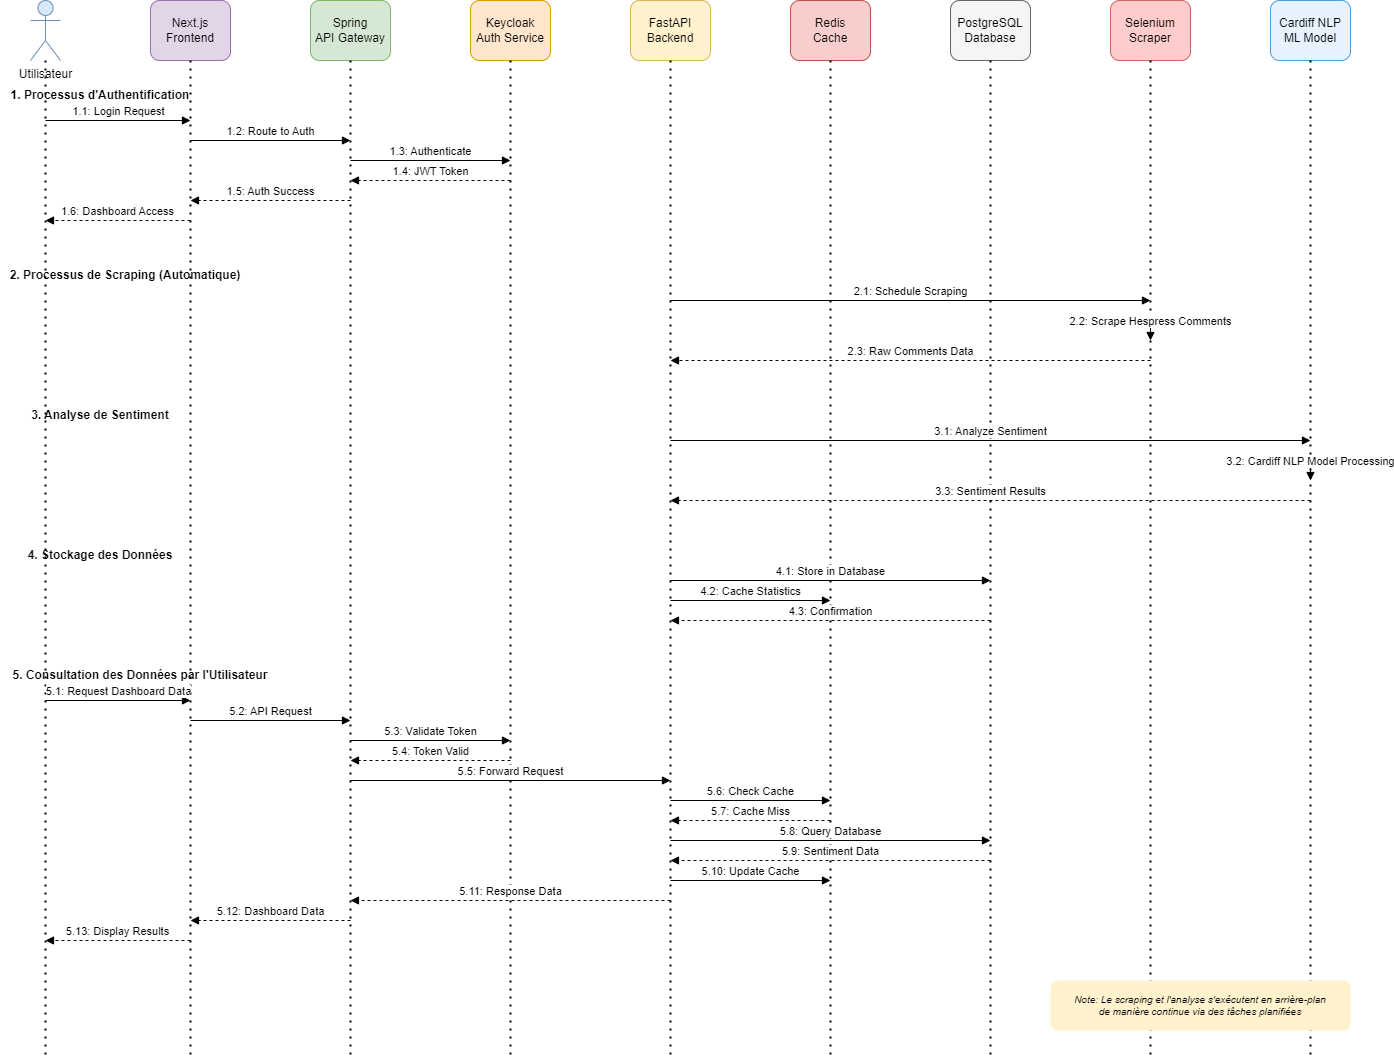

The diagram above was exported from draw.io. Its source (the exported page's mxGraphModel, read from the mxfile embedded in the PNG):
<mxGraphModel dx="1194" dy="416" grid="1" gridSize="10" guides="1" tooltips="1" connect="1" arrows="1" fold="1" page="1" pageScale="1" pageWidth="1600" pageHeight="1200" math="0" shadow="0">
  <root>
    <mxCell id="0" />
    <mxCell id="1" parent="0" />
    <mxCell id="User" value="Utilisateur" style="shape=umlActor;verticalLabelPosition=bottom;verticalAlign=top;html=1;outlineConnect=0;fillColor=#dae8fc;strokeColor=#6c8ebf;" parent="1" vertex="1">
      <mxGeometry x="80" y="40" width="30" height="60" as="geometry" />
    </mxCell>
    <mxCell id="NextJS" value="Next.js&#10;Frontend" style="rounded=1;whiteSpace=wrap;html=1;fillColor=#e1d5e7;strokeColor=#9673a6;" parent="1" vertex="1">
      <mxGeometry x="200" y="40" width="80" height="60" as="geometry" />
    </mxCell>
    <mxCell id="ApiGateway" value="Spring&#10;API Gateway" style="rounded=1;whiteSpace=wrap;html=1;fillColor=#d5e8d4;strokeColor=#82b366;" parent="1" vertex="1">
      <mxGeometry x="360" y="40" width="80" height="60" as="geometry" />
    </mxCell>
    <mxCell id="Keycloak" value="Keycloak&#10;Auth Service" style="rounded=1;whiteSpace=wrap;html=1;fillColor=#ffe6cc;strokeColor=#d79b00;" parent="1" vertex="1">
      <mxGeometry x="520" y="40" width="80" height="60" as="geometry" />
    </mxCell>
    <mxCell id="FastAPI" value="FastAPI&#10;Backend" style="rounded=1;whiteSpace=wrap;html=1;fillColor=#fff2cc;strokeColor=#d6b656;" parent="1" vertex="1">
      <mxGeometry x="680" y="40" width="80" height="60" as="geometry" />
    </mxCell>
    <mxCell id="Redis" value="Redis&#10;Cache" style="rounded=1;whiteSpace=wrap;html=1;fillColor=#f8cecc;strokeColor=#b85450;" parent="1" vertex="1">
      <mxGeometry x="840" y="40" width="80" height="60" as="geometry" />
    </mxCell>
    <mxCell id="PostgreSQL" value="PostgreSQL&#10;Database" style="rounded=1;whiteSpace=wrap;html=1;fillColor=#f5f5f5;strokeColor=#666666;" parent="1" vertex="1">
      <mxGeometry x="1000" y="40" width="80" height="60" as="geometry" />
    </mxCell>
    <mxCell id="Selenium" value="Selenium&#10;Scraper" style="rounded=1;whiteSpace=wrap;html=1;fillColor=#ffcccc;strokeColor=#cc6666;" parent="1" vertex="1">
      <mxGeometry x="1160" y="40" width="80" height="60" as="geometry" />
    </mxCell>
    <mxCell id="MLModel" value="Cardiff NLP&#10;ML Model" style="rounded=1;whiteSpace=wrap;html=1;fillColor=#e6f3ff;strokeColor=#4d9ddb;" parent="1" vertex="1">
      <mxGeometry x="1320" y="40" width="80" height="60" as="geometry" />
    </mxCell>
    <mxCell id="UserLifeline" value="" style="endArrow=none;dashed=1;html=1;dashPattern=1 3;strokeWidth=2;" parent="1" edge="1">
      <mxGeometry width="50" height="50" relative="1" as="geometry">
        <mxPoint x="95" y="100" as="sourcePoint" />
        <mxPoint x="95" y="1100" as="targetPoint" />
      </mxGeometry>
    </mxCell>
    <mxCell id="NextJSLifeline" value="" style="endArrow=none;dashed=1;html=1;dashPattern=1 3;strokeWidth=2;" parent="1" edge="1">
      <mxGeometry width="50" height="50" relative="1" as="geometry">
        <mxPoint x="240" y="100" as="sourcePoint" />
        <mxPoint x="240" y="1100" as="targetPoint" />
      </mxGeometry>
    </mxCell>
    <mxCell id="ApiGatewayLifeline" value="" style="endArrow=none;dashed=1;html=1;dashPattern=1 3;strokeWidth=2;" parent="1" edge="1">
      <mxGeometry width="50" height="50" relative="1" as="geometry">
        <mxPoint x="400" y="100" as="sourcePoint" />
        <mxPoint x="400" y="1100" as="targetPoint" />
      </mxGeometry>
    </mxCell>
    <mxCell id="KeycloakLifeline" value="" style="endArrow=none;dashed=1;html=1;dashPattern=1 3;strokeWidth=2;" parent="1" edge="1">
      <mxGeometry width="50" height="50" relative="1" as="geometry">
        <mxPoint x="560" y="100" as="sourcePoint" />
        <mxPoint x="560" y="1100" as="targetPoint" />
      </mxGeometry>
    </mxCell>
    <mxCell id="FastAPILifeline" value="" style="endArrow=none;dashed=1;html=1;dashPattern=1 3;strokeWidth=2;" parent="1" edge="1">
      <mxGeometry width="50" height="50" relative="1" as="geometry">
        <mxPoint x="720" y="100" as="sourcePoint" />
        <mxPoint x="720" y="1100" as="targetPoint" />
      </mxGeometry>
    </mxCell>
    <mxCell id="RedisLifeline" value="" style="endArrow=none;dashed=1;html=1;dashPattern=1 3;strokeWidth=2;" parent="1" edge="1">
      <mxGeometry width="50" height="50" relative="1" as="geometry">
        <mxPoint x="880" y="100" as="sourcePoint" />
        <mxPoint x="880" y="1100" as="targetPoint" />
      </mxGeometry>
    </mxCell>
    <mxCell id="PostgreSQLLifeline" value="" style="endArrow=none;dashed=1;html=1;dashPattern=1 3;strokeWidth=2;" parent="1" edge="1">
      <mxGeometry width="50" height="50" relative="1" as="geometry">
        <mxPoint x="1040" y="100" as="sourcePoint" />
        <mxPoint x="1040" y="1100" as="targetPoint" />
      </mxGeometry>
    </mxCell>
    <mxCell id="SeleniumLifeline" value="" style="endArrow=none;dashed=1;html=1;dashPattern=1 3;strokeWidth=2;" parent="1" edge="1">
      <mxGeometry width="50" height="50" relative="1" as="geometry">
        <mxPoint x="1200" y="100" as="sourcePoint" />
        <mxPoint x="1200" y="1100" as="targetPoint" />
      </mxGeometry>
    </mxCell>
    <mxCell id="MLModelLifeline" value="" style="endArrow=none;dashed=1;html=1;dashPattern=1 3;strokeWidth=2;" parent="1" edge="1">
      <mxGeometry width="50" height="50" relative="1" as="geometry">
        <mxPoint x="1360" y="100" as="sourcePoint" />
        <mxPoint x="1360" y="1100" as="targetPoint" />
      </mxGeometry>
    </mxCell>
    <mxCell id="Note1" value="1. Processus d'Authentification" style="text;html=1;strokeColor=none;fillColor=none;align=center;verticalAlign=middle;whiteSpace=wrap;rounded=0;fontStyle=1;fontSize=12;" parent="1" vertex="1">
      <mxGeometry x="50" y="120" width="200" height="30" as="geometry" />
    </mxCell>
    <mxCell id="Arrow1" value="1.1: Login Request" style="html=1;verticalAlign=bottom;endArrow=block;rounded=0;" parent="1" edge="1">
      <mxGeometry width="80" relative="1" as="geometry">
        <mxPoint x="95" y="160" as="sourcePoint" />
        <mxPoint x="240" y="160" as="targetPoint" />
      </mxGeometry>
    </mxCell>
    <mxCell id="Arrow2" value="1.2: Route to Auth" style="html=1;verticalAlign=bottom;endArrow=block;rounded=0;" parent="1" edge="1">
      <mxGeometry width="80" relative="1" as="geometry">
        <mxPoint x="240" y="180" as="sourcePoint" />
        <mxPoint x="400" y="180" as="targetPoint" />
      </mxGeometry>
    </mxCell>
    <mxCell id="Arrow3" value="1.3: Authenticate" style="html=1;verticalAlign=bottom;endArrow=block;rounded=0;" parent="1" edge="1">
      <mxGeometry width="80" relative="1" as="geometry">
        <mxPoint x="400" y="200" as="sourcePoint" />
        <mxPoint x="560" y="200" as="targetPoint" />
      </mxGeometry>
    </mxCell>
    <mxCell id="Arrow4" value="1.4: JWT Token" style="html=1;verticalAlign=bottom;endArrow=block;rounded=0;dashed=1;" parent="1" edge="1">
      <mxGeometry width="80" relative="1" as="geometry">
        <mxPoint x="560" y="220" as="sourcePoint" />
        <mxPoint x="400" y="220" as="targetPoint" />
      </mxGeometry>
    </mxCell>
    <mxCell id="Arrow5" value="1.5: Auth Success" style="html=1;verticalAlign=bottom;endArrow=block;rounded=0;dashed=1;" parent="1" edge="1">
      <mxGeometry width="80" relative="1" as="geometry">
        <mxPoint x="400" y="240" as="sourcePoint" />
        <mxPoint x="240" y="240" as="targetPoint" />
      </mxGeometry>
    </mxCell>
    <mxCell id="Arrow6" value="1.6: Dashboard Access" style="html=1;verticalAlign=bottom;endArrow=block;rounded=0;dashed=1;" parent="1" edge="1">
      <mxGeometry width="80" relative="1" as="geometry">
        <mxPoint x="240" y="260" as="sourcePoint" />
        <mxPoint x="95" y="260" as="targetPoint" />
      </mxGeometry>
    </mxCell>
    <mxCell id="Note2" value="2. Processus de Scraping (Automatique)" style="text;html=1;strokeColor=none;fillColor=none;align=center;verticalAlign=middle;whiteSpace=wrap;rounded=0;fontStyle=1;fontSize=12;" parent="1" vertex="1">
      <mxGeometry x="50" y="300" width="250" height="30" as="geometry" />
    </mxCell>
    <mxCell id="Arrow7" value="2.1: Schedule Scraping" style="html=1;verticalAlign=bottom;endArrow=block;rounded=0;" parent="1" edge="1">
      <mxGeometry width="80" relative="1" as="geometry">
        <mxPoint x="720" y="340" as="sourcePoint" />
        <mxPoint x="1200" y="340" as="targetPoint" />
      </mxGeometry>
    </mxCell>
    <mxCell id="Arrow8" value="2.2: Scrape Hespress Comments" style="html=1;verticalAlign=bottom;endArrow=block;rounded=0;" parent="1" edge="1">
      <mxGeometry width="80" relative="1" as="geometry">
        <mxPoint x="1200" y="360" as="sourcePoint" />
        <mxPoint x="1200" y="380" as="targetPoint" />
        <mxArray as="points">
          <mxPoint x="1250" y="370" />
        </mxArray>
      </mxGeometry>
    </mxCell>
    <mxCell id="Arrow9" value="2.3: Raw Comments Data" style="html=1;verticalAlign=bottom;endArrow=block;rounded=0;dashed=1;" parent="1" edge="1">
      <mxGeometry width="80" relative="1" as="geometry">
        <mxPoint x="1200" y="400" as="sourcePoint" />
        <mxPoint x="720" y="400" as="targetPoint" />
      </mxGeometry>
    </mxCell>
    <mxCell id="Note3" value="3. Analyse de Sentiment" style="text;html=1;strokeColor=none;fillColor=none;align=center;verticalAlign=middle;whiteSpace=wrap;rounded=0;fontStyle=1;fontSize=12;" parent="1" vertex="1">
      <mxGeometry x="50" y="440" width="200" height="30" as="geometry" />
    </mxCell>
    <mxCell id="Arrow10" value="3.1: Analyze Sentiment" style="html=1;verticalAlign=bottom;endArrow=block;rounded=0;" parent="1" edge="1">
      <mxGeometry width="80" relative="1" as="geometry">
        <mxPoint x="720" y="480" as="sourcePoint" />
        <mxPoint x="1360" y="480" as="targetPoint" />
      </mxGeometry>
    </mxCell>
    <mxCell id="Arrow11" value="3.2: Cardiff NLP Model Processing" style="html=1;verticalAlign=bottom;endArrow=block;rounded=0;" parent="1" edge="1">
      <mxGeometry width="80" relative="1" as="geometry">
        <mxPoint x="1360" y="500" as="sourcePoint" />
        <mxPoint x="1360" y="520" as="targetPoint" />
        <mxArray as="points">
          <mxPoint x="1410" y="510" />
        </mxArray>
      </mxGeometry>
    </mxCell>
    <mxCell id="Arrow12" value="3.3: Sentiment Results" style="html=1;verticalAlign=bottom;endArrow=block;rounded=0;dashed=1;" parent="1" edge="1">
      <mxGeometry width="80" relative="1" as="geometry">
        <mxPoint x="1360" y="540" as="sourcePoint" />
        <mxPoint x="720" y="540" as="targetPoint" />
      </mxGeometry>
    </mxCell>
    <mxCell id="Note4" value="4. Stockage des Données" style="text;html=1;strokeColor=none;fillColor=none;align=center;verticalAlign=middle;whiteSpace=wrap;rounded=0;fontStyle=1;fontSize=12;" parent="1" vertex="1">
      <mxGeometry x="50" y="580" width="200" height="30" as="geometry" />
    </mxCell>
    <mxCell id="Arrow13" value="4.1: Store in Database" style="html=1;verticalAlign=bottom;endArrow=block;rounded=0;" parent="1" edge="1">
      <mxGeometry width="80" relative="1" as="geometry">
        <mxPoint x="720" y="620" as="sourcePoint" />
        <mxPoint x="1040" y="620" as="targetPoint" />
      </mxGeometry>
    </mxCell>
    <mxCell id="Arrow14" value="4.2: Cache Statistics" style="html=1;verticalAlign=bottom;endArrow=block;rounded=0;" parent="1" edge="1">
      <mxGeometry width="80" relative="1" as="geometry">
        <mxPoint x="720" y="640" as="sourcePoint" />
        <mxPoint x="880" y="640" as="targetPoint" />
      </mxGeometry>
    </mxCell>
    <mxCell id="Arrow15" value="4.3: Confirmation" style="html=1;verticalAlign=bottom;endArrow=block;rounded=0;dashed=1;" parent="1" edge="1">
      <mxGeometry width="80" relative="1" as="geometry">
        <mxPoint x="1040" y="660" as="sourcePoint" />
        <mxPoint x="720" y="660" as="targetPoint" />
      </mxGeometry>
    </mxCell>
    <mxCell id="Note5" value="5. Consultation des Données par l'Utilisateur" style="text;html=1;strokeColor=none;fillColor=none;align=center;verticalAlign=middle;whiteSpace=wrap;rounded=0;fontStyle=1;fontSize=12;" parent="1" vertex="1">
      <mxGeometry x="50" y="700" width="280" height="30" as="geometry" />
    </mxCell>
    <mxCell id="Arrow16" value="5.1: Request Dashboard Data" style="html=1;verticalAlign=bottom;endArrow=block;rounded=0;" parent="1" edge="1">
      <mxGeometry width="80" relative="1" as="geometry">
        <mxPoint x="95" y="740" as="sourcePoint" />
        <mxPoint x="240" y="740" as="targetPoint" />
      </mxGeometry>
    </mxCell>
    <mxCell id="Arrow17" value="5.2: API Request" style="html=1;verticalAlign=bottom;endArrow=block;rounded=0;" parent="1" edge="1">
      <mxGeometry width="80" relative="1" as="geometry">
        <mxPoint x="240" y="760" as="sourcePoint" />
        <mxPoint x="400" y="760" as="targetPoint" />
      </mxGeometry>
    </mxCell>
    <mxCell id="Arrow18" value="5.3: Validate Token" style="html=1;verticalAlign=bottom;endArrow=block;rounded=0;" parent="1" edge="1">
      <mxGeometry width="80" relative="1" as="geometry">
        <mxPoint x="400" y="780" as="sourcePoint" />
        <mxPoint x="560" y="780" as="targetPoint" />
      </mxGeometry>
    </mxCell>
    <mxCell id="Arrow19" value="5.4: Token Valid" style="html=1;verticalAlign=bottom;endArrow=block;rounded=0;dashed=1;" parent="1" edge="1">
      <mxGeometry width="80" relative="1" as="geometry">
        <mxPoint x="560" y="800" as="sourcePoint" />
        <mxPoint x="400" y="800" as="targetPoint" />
      </mxGeometry>
    </mxCell>
    <mxCell id="Arrow20" value="5.5: Forward Request" style="html=1;verticalAlign=bottom;endArrow=block;rounded=0;" parent="1" edge="1">
      <mxGeometry width="80" relative="1" as="geometry">
        <mxPoint x="400" y="820" as="sourcePoint" />
        <mxPoint x="720" y="820" as="targetPoint" />
      </mxGeometry>
    </mxCell>
    <mxCell id="Arrow21" value="5.6: Check Cache" style="html=1;verticalAlign=bottom;endArrow=block;rounded=0;" parent="1" edge="1">
      <mxGeometry width="80" relative="1" as="geometry">
        <mxPoint x="720" y="840" as="sourcePoint" />
        <mxPoint x="880" y="840" as="targetPoint" />
      </mxGeometry>
    </mxCell>
    <mxCell id="Arrow22" value="5.7: Cache Miss" style="html=1;verticalAlign=bottom;endArrow=block;rounded=0;dashed=1;" parent="1" edge="1">
      <mxGeometry width="80" relative="1" as="geometry">
        <mxPoint x="880" y="860" as="sourcePoint" />
        <mxPoint x="720" y="860" as="targetPoint" />
      </mxGeometry>
    </mxCell>
    <mxCell id="Arrow23" value="5.8: Query Database" style="html=1;verticalAlign=bottom;endArrow=block;rounded=0;" parent="1" edge="1">
      <mxGeometry width="80" relative="1" as="geometry">
        <mxPoint x="720" y="880" as="sourcePoint" />
        <mxPoint x="1040" y="880" as="targetPoint" />
      </mxGeometry>
    </mxCell>
    <mxCell id="Arrow24" value="5.9: Sentiment Data" style="html=1;verticalAlign=bottom;endArrow=block;rounded=0;dashed=1;" parent="1" edge="1">
      <mxGeometry width="80" relative="1" as="geometry">
        <mxPoint x="1040" y="900" as="sourcePoint" />
        <mxPoint x="720" y="900" as="targetPoint" />
      </mxGeometry>
    </mxCell>
    <mxCell id="Arrow25" value="5.10: Update Cache" style="html=1;verticalAlign=bottom;endArrow=block;rounded=0;" parent="1" edge="1">
      <mxGeometry width="80" relative="1" as="geometry">
        <mxPoint x="720" y="920" as="sourcePoint" />
        <mxPoint x="880" y="920" as="targetPoint" />
      </mxGeometry>
    </mxCell>
    <mxCell id="Arrow26" value="5.11: Response Data" style="html=1;verticalAlign=bottom;endArrow=block;rounded=0;dashed=1;" parent="1" edge="1">
      <mxGeometry width="80" relative="1" as="geometry">
        <mxPoint x="720" y="940" as="sourcePoint" />
        <mxPoint x="400" y="940" as="targetPoint" />
      </mxGeometry>
    </mxCell>
    <mxCell id="Arrow27" value="5.12: Dashboard Data" style="html=1;verticalAlign=bottom;endArrow=block;rounded=0;dashed=1;" parent="1" edge="1">
      <mxGeometry width="80" relative="1" as="geometry">
        <mxPoint x="400" y="960" as="sourcePoint" />
        <mxPoint x="240" y="960" as="targetPoint" />
      </mxGeometry>
    </mxCell>
    <mxCell id="Arrow28" value="5.13: Display Results" style="html=1;verticalAlign=bottom;endArrow=block;rounded=0;dashed=1;" parent="1" edge="1">
      <mxGeometry width="80" relative="1" as="geometry">
        <mxPoint x="240" y="980" as="sourcePoint" />
        <mxPoint x="95" y="980" as="targetPoint" />
      </mxGeometry>
    </mxCell>
    <mxCell id="Note6" value="Note: Le scraping et l'analyse s'exécutent en arrière-plan&#10;de manière continue via des tâches planifiées" style="text;html=1;strokeColor=none;fillColor=#fff2cc;align=center;verticalAlign=middle;whiteSpace=wrap;rounded=1;fontStyle=2;fontSize=10;" parent="1" vertex="1">
      <mxGeometry x="1100" y="1020" width="300" height="50" as="geometry" />
    </mxCell>
  </root>
</mxGraphModel>